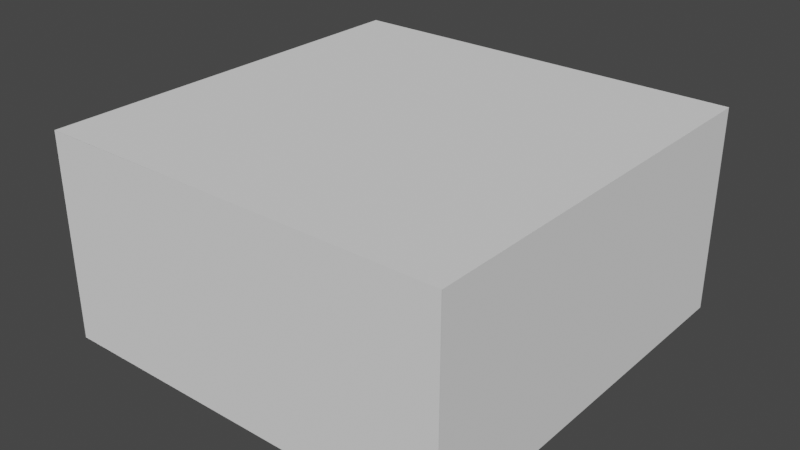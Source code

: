 # Source: intrepid-interior.blend  (saved by Blender 2.83.19; exported with 4.5.12 LTS)
import bpy
from mathutils import Matrix  # noqa: F401  (used for matrix-valued properties, if any)

bpy.ops.wm.read_factory_settings(use_empty=True)
scene = bpy.context.scene
scene.name = 'Scene'

# ---- world
world_world = bpy.data.worlds.new('World'); scene.world = world_world
world_world.use_nodes = True; world_world.node_tree.nodes.clear()
_N = world_world.node_tree.nodes; _L = world_world.node_tree.links
n0 = _N.new('ShaderNodeOutputWorld'); n0.name = 'World Output'; n0.location = (300, 300)
n1 = _N.new('ShaderNodeBackground'); n1.name = 'Background'; n1.location = (10, 300)
n1.inputs[0].default_value = (0.05088, 0.05088, 0.05088, 1.0)
_L.new(n1.outputs[0], n0.inputs[0])
n0.is_active_output = True
world_world.color = (0.05088, 0.05088, 0.05088)
world_world.use_sun_shadow = False
world_world.sun_shadow_jitter_overblur = 0.0

# ---- meshes
me_plane = bpy.data.meshes.new('Plane')
me_plane.from_pydata([(-1.0, -1.0, 0.0), (1.0, -1.0, 0.0), (-1.0, 1.0, 0.0), (1.0, 1.0, 0.0)], [], [(0, 1, 3, 2)])
_uv = me_plane.uv_layers.new(name='UVMap')
_uv.uv.foreach_set('vector', [0.0, 0.0, 1.0, 0.0, 1.0, 1.0, 0.0, 1.0])
me_plane.use_remesh_fix_poles = True
me_plane.use_remesh_preserve_attributes = False
me_plane.use_mirror_vertex_groups = False
me_plane.update()
me_plane_003 = bpy.data.meshes.new('Plane.003')
me_plane_003.from_pydata([(-1.0, -1.0, 0.0), (1.0, -1.0, 0.0), (-1.0, 1.0, 0.0), (1.0, 1.0, 0.0)], [], [(0, 1, 3, 2)])
_uv = me_plane_003.uv_layers.new(name='UVMap')
_uv.uv.foreach_set('vector', [0.0, 0.0, 1.0, 0.0, 1.0, 1.0, 0.0, 1.0])
me_plane_003.use_remesh_fix_poles = True
me_plane_003.use_remesh_preserve_attributes = False
me_plane_003.use_mirror_vertex_groups = False
me_plane_003.update()
me_plane_008 = bpy.data.meshes.new('Plane.008')
me_plane_008.from_pydata([(-1.0, -1.0, 0.0), (1.0, -1.0, 0.0), (-1.0, 1.0, 0.0), (1.0, 1.0, 0.0)], [], [(0, 1, 3, 2)])
_uv = me_plane_008.uv_layers.new(name='UVMap')
_uv.uv.foreach_set('vector', [0.0, 0.0, 1.0, 0.0, 1.0, 1.0, 0.0, 1.0])
me_plane_008.use_remesh_fix_poles = True
me_plane_008.use_remesh_preserve_attributes = False
me_plane_008.use_mirror_vertex_groups = False
me_plane_008.update()
me_plane_009 = bpy.data.meshes.new('Plane.009')
me_plane_009.from_pydata([(-1.0, -1.0, 0.0), (1.0, -1.0, 0.0), (-1.0, 1.0, 0.0), (1.0, 1.0, 0.0)], [], [(0, 1, 3, 2)])
_uv = me_plane_009.uv_layers.new(name='UVMap')
_uv.uv.foreach_set('vector', [0.0, 0.0, 1.0, 0.0, 1.0, 1.0, 0.0, 1.0])
me_plane_009.use_remesh_fix_poles = True
me_plane_009.use_remesh_preserve_attributes = False
me_plane_009.use_mirror_vertex_groups = False
me_plane_009.update()
me_plane_010 = bpy.data.meshes.new('Plane.010')
me_plane_010.from_pydata([(-1.0, -1.0, 0.0), (1.0, -1.0, 0.0), (-1.0, 1.0, 0.0), (1.0, 1.0, 0.0)], [], [(0, 1, 3, 2)])
_uv = me_plane_010.uv_layers.new(name='UVMap')
_uv.uv.foreach_set('vector', [0.0, 0.0, 1.0, 0.0, 1.0, 1.0, 0.0, 1.0])
me_plane_010.use_remesh_fix_poles = True
me_plane_010.use_remesh_preserve_attributes = False
me_plane_010.use_mirror_vertex_groups = False
me_plane_010.update()
me_plane_011 = bpy.data.meshes.new('Plane.011')
me_plane_011.from_pydata([(-1.0, -1.0, 0.0), (1.0, -1.0, 0.0), (-1.0, 1.0, 0.0), (1.0, 1.0, 0.0)], [], [(0, 1, 3, 2)])
_uv = me_plane_011.uv_layers.new(name='UVMap')
_uv.uv.foreach_set('vector', [0.0, 0.0, 1.0, 0.0, 1.0, 1.0, 0.0, 1.0])
me_plane_011.use_remesh_fix_poles = True
me_plane_011.use_remesh_preserve_attributes = False
me_plane_011.use_mirror_vertex_groups = False
me_plane_011.update()

# ---- objects
ob_floor = bpy.data.objects.new('floor', me_plane)
ob_leftwall = bpy.data.objects.new('leftWall', me_plane_003)
ob_frontwall = bpy.data.objects.new('frontWall', me_plane_008)
ob_rightwall = bpy.data.objects.new('rightWall', me_plane_009)
ob_backwall = bpy.data.objects.new('backWall', me_plane_010)
ob_roof = bpy.data.objects.new('roof', me_plane_011)

# ---- transforms, parenting, visibility, modifiers, constraints
ob_floor.location = (0.0, 0.0, 0.0)
ob_floor.scale = (10.0, 10.0, 1.0)
ob_floor.lineart.crease_threshold = 0.0
ob_leftwall.location = (-10.0, 0.0, 5.0)
ob_leftwall.rotation_euler = (0.0, 1.571, 0.0)
ob_leftwall.scale = (5.0, 10.0, 1.0)
ob_leftwall.lineart.crease_threshold = 0.0
ob_frontwall.location = (0.0, 10.0, 5.0)
ob_frontwall.rotation_euler = (1.571, -1.571, 0.0)
ob_frontwall.scale = (5.0, 10.0, 1.0)
ob_frontwall.lineart.crease_threshold = 0.0
ob_rightwall.location = (10.0, 0.0, 5.0)
ob_rightwall.rotation_euler = (0.0, -1.571, 0.0)
ob_rightwall.scale = (5.0, 10.0, 1.0)
ob_rightwall.lineart.crease_threshold = 0.0
ob_backwall.location = (0.0, -10.0, 5.0)
ob_backwall.rotation_euler = (4.712, -1.571, 0.0)
ob_backwall.scale = (5.0, 10.0, 1.0)
ob_backwall.lineart.crease_threshold = 0.0
ob_roof.location = (0.0, 0.0, 10.0)
ob_roof.rotation_euler = (0.0, 3.142, 0.0)
ob_roof.scale = (10.0, 10.0, 1.0)
ob_roof.lineart.crease_threshold = 0.0

# ---- collection membership
scene.collection.objects.link(ob_floor)
scene.collection.objects.link(ob_leftwall)
scene.collection.objects.link(ob_frontwall)
scene.collection.objects.link(ob_rightwall)
scene.collection.objects.link(ob_backwall)
scene.collection.objects.link(ob_roof)

# ---- scene / render settings (as saved in the file)
scene.frame_start = 1; scene.frame_end = 250; scene.frame_set(0)
scene.render.engine = 'BLENDER_EEVEE_NEXT'
scene.cycles.use_denoising = False
scene.cycles.samples = 128
scene.cycles.sampling_pattern = 'TABULATED_SOBOL'
scene.cycles.use_adaptive_sampling = False
scene.cycles.use_light_tree = False
scene.view_settings.view_transform = 'Filmic'
bpy.context.view_layer.update()

# ---- added for rendering (the .blend has no active camera and no usable light): camera, sun
cam_auto = bpy.data.cameras.new('AutoCamera')
cam_auto.lens = 50.0
cam_auto.sensor_width = 36.0
cam_auto.clip_end = 1000.0
ob_auto_camera = bpy.data.objects.new('AutoCamera', cam_auto)
scene.collection.objects.link(ob_auto_camera)
ob_auto_camera.location = (27.7567, -33.3081, 27.2054)
ob_auto_camera.rotation_euler = (1.09748, -7.21219e-08, 0.694738)
scene.camera = ob_auto_camera
light_auto_sun = bpy.data.lights.new('AutoSun', 'SUN')
light_auto_sun.energy = 3.0
light_auto_sun.angle = 0.0523599
ob_auto_sun = bpy.data.objects.new('AutoSun', light_auto_sun)
scene.collection.objects.link(ob_auto_sun)
ob_auto_sun.rotation_euler = (0.872665, 0.174533, 0.523599)
bpy.context.view_layer.update()
